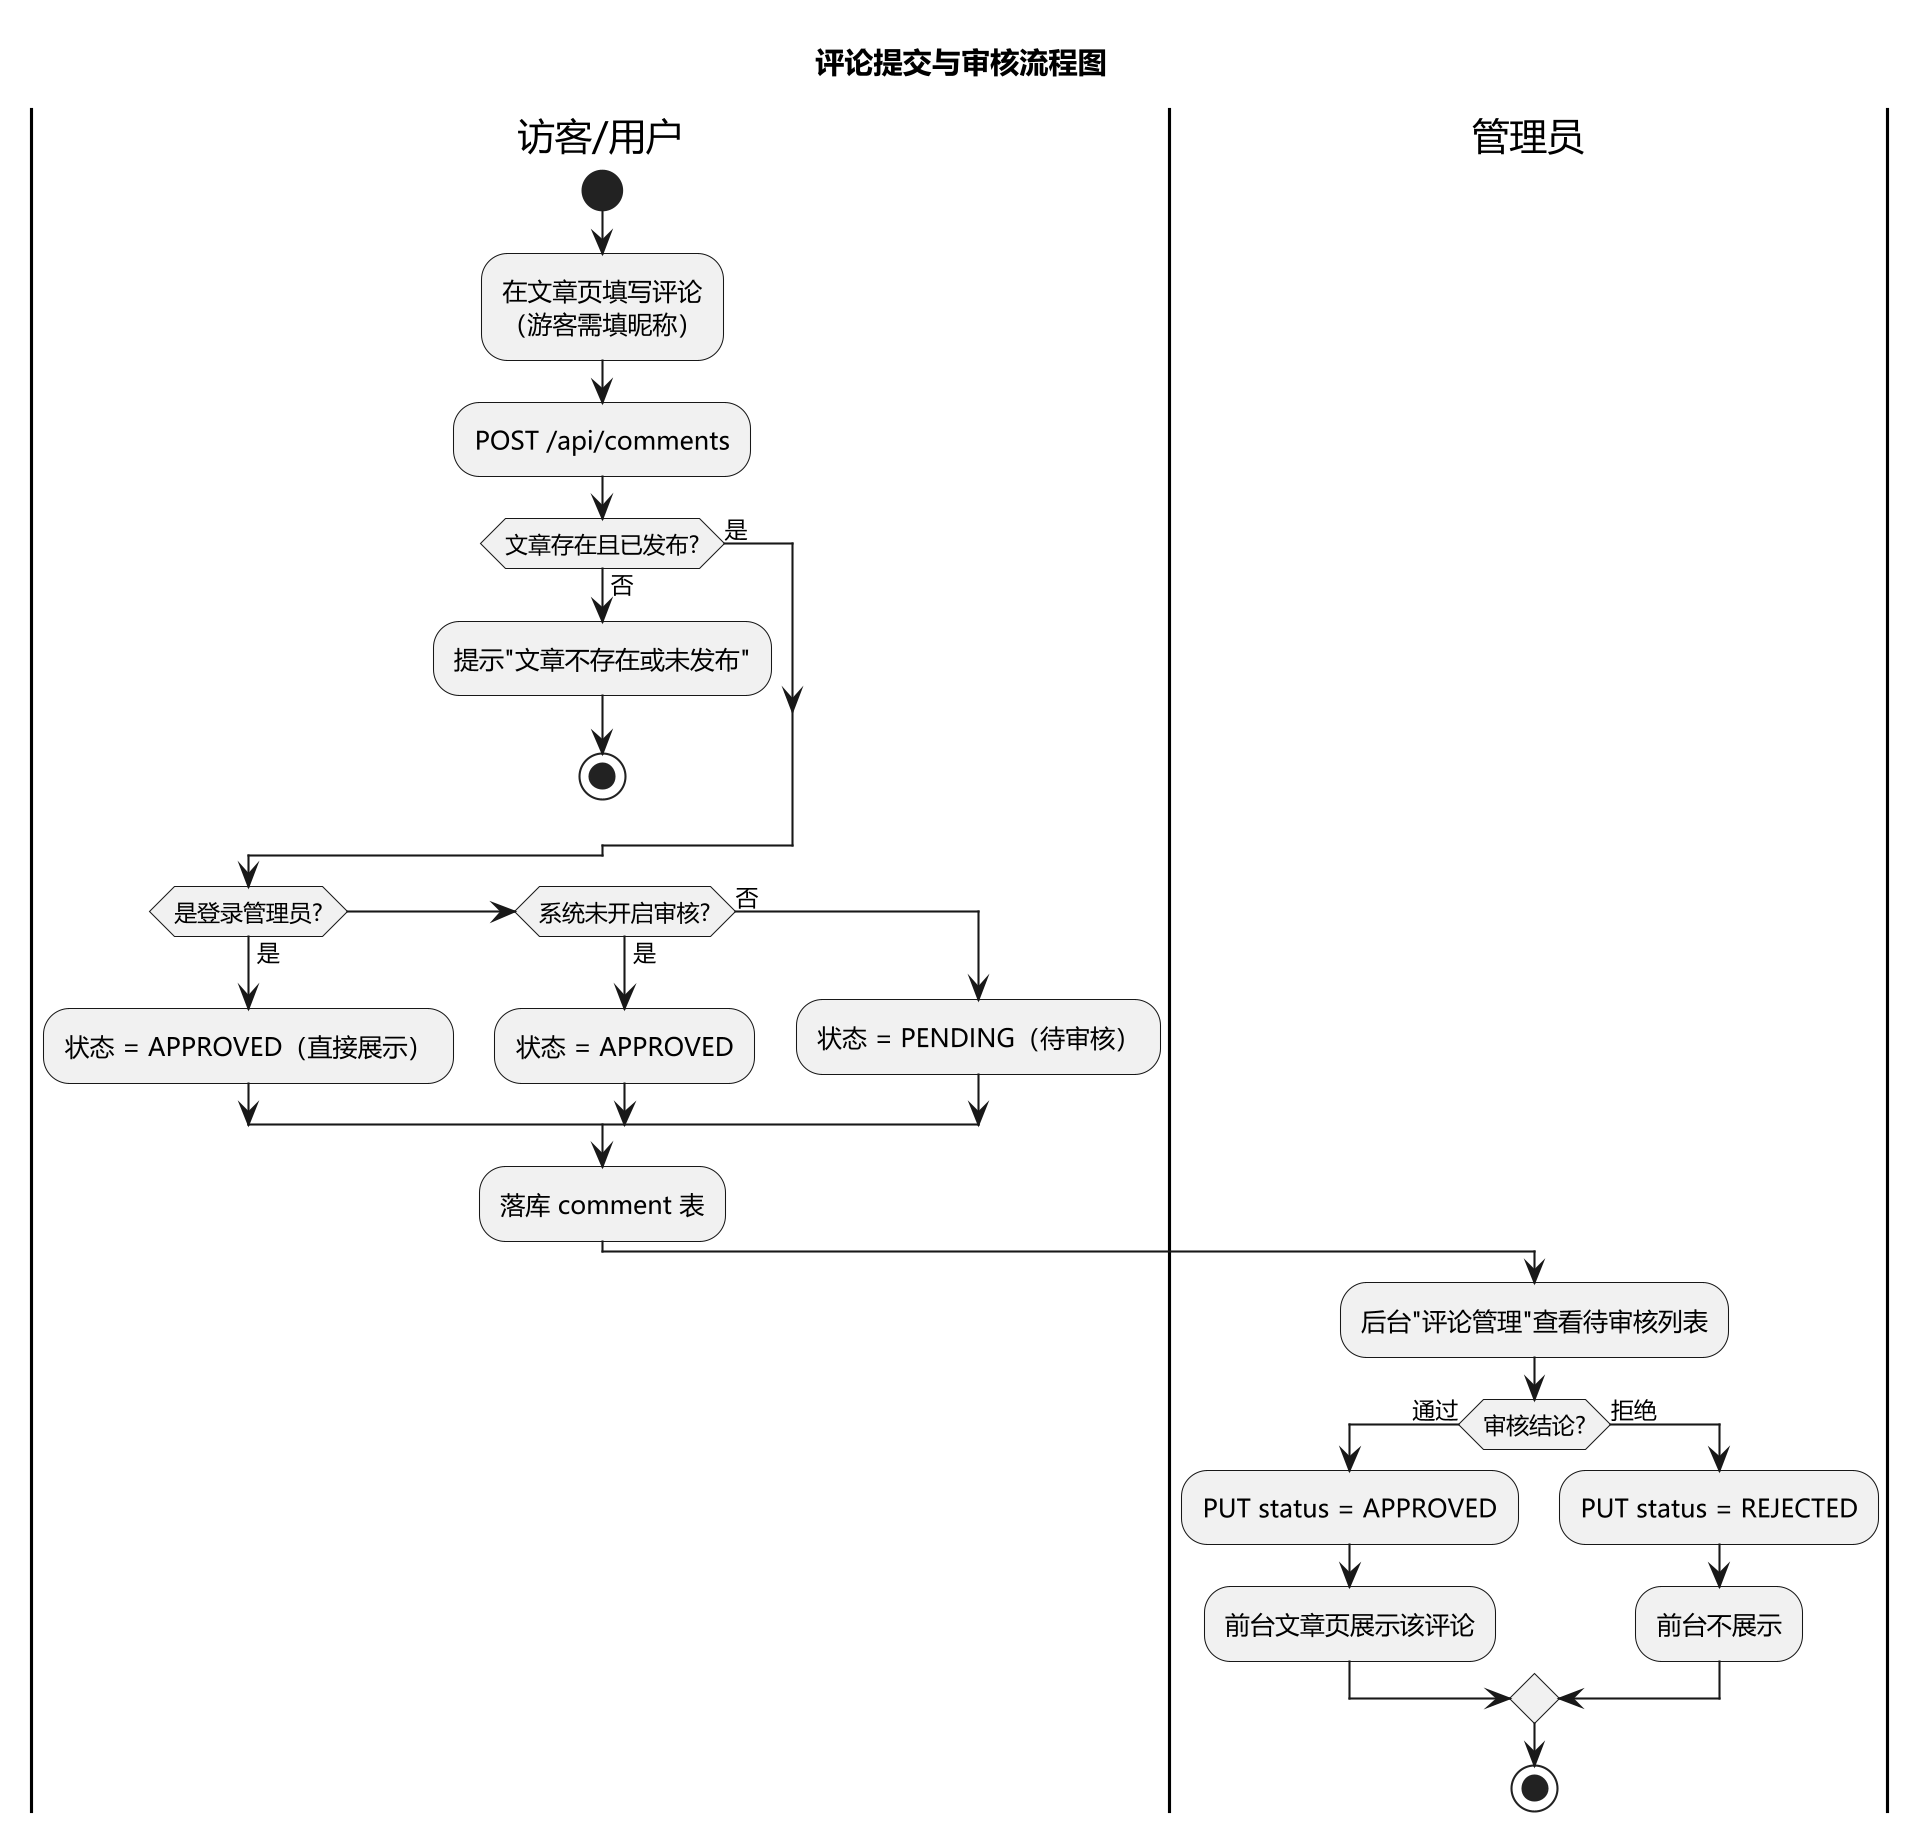

The diagram above was rendered by PlantUML. Its source (embedded in the PNG):
@startuml 08-评论审核流程图
skinparam dpi 200
skinparam shadowing false
skinparam defaultFontName Microsoft YaHei
title 评论提交与审核流程图

|访客/用户|
start
:在文章页填写评论\n（游客需填昵称）;
:POST /api/comments;
if (文章存在且已发布?) then (否)
  :提示"文章不存在或未发布";
  stop
else (是)
endif
if (是登录管理员?) then (是)
  :状态 = APPROVED（直接展示）;
elseif (系统未开启审核?) then (是)
  :状态 = APPROVED;
else (否)
  :状态 = PENDING（待审核）;
endif
:落库 comment 表;
|管理员|
:后台"评论管理"查看待审核列表;
if (审核结论?) then (通过)
  :PUT status = APPROVED;
  :前台文章页展示该评论;
else (拒绝)
  :PUT status = REJECTED;
  :前台不展示;
endif
stop
@enduml